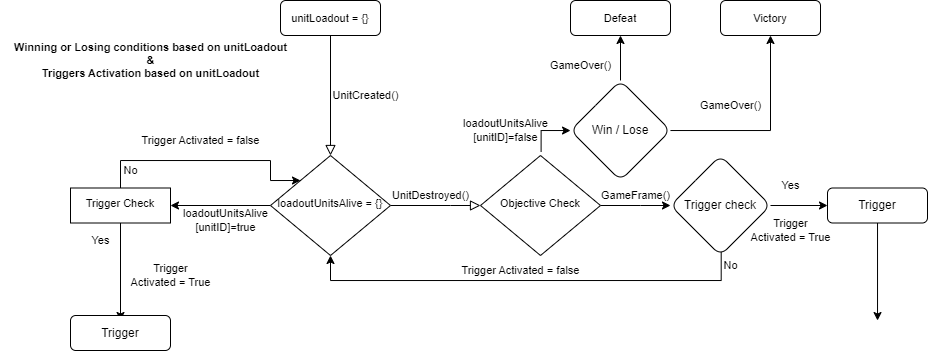

The diagram above was exported from draw.io. Its source (the exported page's mxGraphModel, read from the mxfile embedded in the PNG):
<mxGraphModel dx="1816" dy="553" grid="1" gridSize="10" guides="1" tooltips="1" connect="1" arrows="1" fold="1" page="1" pageScale="1" pageWidth="827" pageHeight="1169" math="0" shadow="0">
  <root>
    <mxCell id="WIyWlLk6GJQsqaUBKTNV-0" />
    <mxCell id="WIyWlLk6GJQsqaUBKTNV-1" parent="WIyWlLk6GJQsqaUBKTNV-0" />
    <mxCell id="WIyWlLk6GJQsqaUBKTNV-2" value="" style="rounded=0;html=1;jettySize=auto;orthogonalLoop=1;fontSize=11;endArrow=block;endFill=0;endSize=8;strokeWidth=1;shadow=0;labelBackgroundColor=none;edgeStyle=orthogonalEdgeStyle;" parent="WIyWlLk6GJQsqaUBKTNV-1" source="WIyWlLk6GJQsqaUBKTNV-3" target="WIyWlLk6GJQsqaUBKTNV-6" edge="1">
      <mxGeometry relative="1" as="geometry" />
    </mxCell>
    <mxCell id="WIyWlLk6GJQsqaUBKTNV-3" value="&lt;font style=&quot;font-size: 11px;&quot;&gt;unitLoadout = {}&lt;/font&gt;" style="rounded=1;whiteSpace=wrap;html=1;fontSize=12;glass=0;strokeWidth=1;shadow=0;" parent="WIyWlLk6GJQsqaUBKTNV-1" vertex="1">
      <mxGeometry x="180" width="100" height="35" as="geometry" />
    </mxCell>
    <mxCell id="WIyWlLk6GJQsqaUBKTNV-5" value="" style="edgeStyle=orthogonalEdgeStyle;rounded=0;html=1;jettySize=auto;orthogonalLoop=1;fontSize=11;endArrow=block;endFill=0;endSize=8;strokeWidth=1;shadow=0;labelBackgroundColor=none;entryX=0;entryY=0.5;entryDx=0;entryDy=0;" parent="WIyWlLk6GJQsqaUBKTNV-1" source="WIyWlLk6GJQsqaUBKTNV-6" edge="1" target="jHHv-_5aEwNe_wwe3a-U-4">
      <mxGeometry x="-1" y="151" relative="1" as="geometry">
        <mxPoint x="-150" y="136" as="offset" />
        <mxPoint x="370" y="195" as="targetPoint" />
        <Array as="points">
          <mxPoint x="350" y="205" />
          <mxPoint x="350" y="205" />
        </Array>
      </mxGeometry>
    </mxCell>
    <mxCell id="jHHv-_5aEwNe_wwe3a-U-17" value="" style="edgeStyle=orthogonalEdgeStyle;rounded=0;orthogonalLoop=1;jettySize=auto;html=1;fontSize=11;" edge="1" parent="WIyWlLk6GJQsqaUBKTNV-1" source="WIyWlLk6GJQsqaUBKTNV-6" target="jHHv-_5aEwNe_wwe3a-U-16">
      <mxGeometry relative="1" as="geometry" />
    </mxCell>
    <mxCell id="WIyWlLk6GJQsqaUBKTNV-6" value="&lt;font style=&quot;font-size: 11px;&quot;&gt;&lt;font style=&quot;&quot;&gt;loadoutUnitsAlive&amp;nbsp;=&lt;/font&gt; {}&lt;/font&gt;" style="rhombus;whiteSpace=wrap;html=1;shadow=0;fontFamily=Helvetica;fontSize=12;align=center;strokeWidth=1;spacing=6;spacingTop=-4;" parent="WIyWlLk6GJQsqaUBKTNV-1" vertex="1">
      <mxGeometry x="170" y="155" width="120" height="100" as="geometry" />
    </mxCell>
    <mxCell id="905zaSd71ORz0HLxFA6k-2" value="" style="edgeStyle=orthogonalEdgeStyle;rounded=0;orthogonalLoop=1;jettySize=auto;html=1;fontFamily=Helvetica;fontSize=12;startArrow=none;exitX=0.505;exitY=-0.039;exitDx=0;exitDy=0;exitPerimeter=0;" parent="WIyWlLk6GJQsqaUBKTNV-1" source="jHHv-_5aEwNe_wwe3a-U-4" target="905zaSd71ORz0HLxFA6k-1" edge="1">
      <mxGeometry relative="1" as="geometry">
        <mxPoint x="430" y="185" as="sourcePoint" />
        <Array as="points">
          <mxPoint x="441" y="130" />
        </Array>
      </mxGeometry>
    </mxCell>
    <mxCell id="905zaSd71ORz0HLxFA6k-4" value="" style="edgeStyle=orthogonalEdgeStyle;rounded=0;orthogonalLoop=1;jettySize=auto;html=1;fontFamily=Helvetica;fontSize=12;exitX=1;exitY=0.5;exitDx=0;exitDy=0;" parent="WIyWlLk6GJQsqaUBKTNV-1" source="jHHv-_5aEwNe_wwe3a-U-4" target="905zaSd71ORz0HLxFA6k-3" edge="1">
      <mxGeometry relative="1" as="geometry">
        <mxPoint x="490" y="235" as="sourcePoint" />
        <Array as="points">
          <mxPoint x="540" y="205" />
          <mxPoint x="540" y="205" />
        </Array>
      </mxGeometry>
    </mxCell>
    <mxCell id="905zaSd71ORz0HLxFA6k-0" value="&lt;font style=&quot;font-size: 11px;&quot;&gt;UnitCreated()&lt;/font&gt;" style="text;html=1;align=center;verticalAlign=middle;resizable=0;points=[];autosize=1;strokeColor=none;fillColor=none;fontSize=12;fontFamily=Helvetica;" parent="WIyWlLk6GJQsqaUBKTNV-1" vertex="1">
      <mxGeometry x="220" y="80" width="90" height="30" as="geometry" />
    </mxCell>
    <mxCell id="jHHv-_5aEwNe_wwe3a-U-8" value="" style="edgeStyle=orthogonalEdgeStyle;rounded=0;orthogonalLoop=1;jettySize=auto;html=1;entryX=0.5;entryY=1;entryDx=0;entryDy=0;" edge="1" parent="WIyWlLk6GJQsqaUBKTNV-1" source="905zaSd71ORz0HLxFA6k-1" target="jHHv-_5aEwNe_wwe3a-U-7">
      <mxGeometry relative="1" as="geometry">
        <mxPoint x="520" y="50" as="targetPoint" />
        <Array as="points" />
      </mxGeometry>
    </mxCell>
    <mxCell id="jHHv-_5aEwNe_wwe3a-U-10" value="" style="edgeStyle=orthogonalEdgeStyle;rounded=0;orthogonalLoop=1;jettySize=auto;html=1;entryX=0.5;entryY=1;entryDx=0;entryDy=0;entryPerimeter=0;" edge="1" parent="WIyWlLk6GJQsqaUBKTNV-1" source="905zaSd71ORz0HLxFA6k-1" target="jHHv-_5aEwNe_wwe3a-U-9">
      <mxGeometry relative="1" as="geometry">
        <mxPoint x="670" y="50" as="targetPoint" />
      </mxGeometry>
    </mxCell>
    <mxCell id="905zaSd71ORz0HLxFA6k-1" value="Win / Lose" style="rhombus;whiteSpace=wrap;html=1;rounded=1;glass=0;strokeWidth=1;shadow=0;fontFamily=Helvetica;fontSize=12;" parent="WIyWlLk6GJQsqaUBKTNV-1" vertex="1">
      <mxGeometry x="470" y="80" width="100" height="100" as="geometry" />
    </mxCell>
    <mxCell id="jHHv-_5aEwNe_wwe3a-U-20" style="edgeStyle=orthogonalEdgeStyle;rounded=0;orthogonalLoop=1;jettySize=auto;html=1;fontSize=11;exitX=0.507;exitY=0.954;exitDx=0;exitDy=0;exitPerimeter=0;entryX=0.5;entryY=1;entryDx=0;entryDy=0;" edge="1" parent="WIyWlLk6GJQsqaUBKTNV-1" source="905zaSd71ORz0HLxFA6k-3" target="WIyWlLk6GJQsqaUBKTNV-6">
      <mxGeometry relative="1" as="geometry">
        <mxPoint x="230" y="280" as="targetPoint" />
        <mxPoint x="560" y="270" as="sourcePoint" />
        <Array as="points">
          <mxPoint x="621" y="280" />
          <mxPoint x="230" y="280" />
        </Array>
      </mxGeometry>
    </mxCell>
    <mxCell id="jHHv-_5aEwNe_wwe3a-U-23" value="" style="edgeStyle=orthogonalEdgeStyle;rounded=0;orthogonalLoop=1;jettySize=auto;html=1;fontSize=11;" edge="1" parent="WIyWlLk6GJQsqaUBKTNV-1" source="905zaSd71ORz0HLxFA6k-3" target="jHHv-_5aEwNe_wwe3a-U-22">
      <mxGeometry relative="1" as="geometry" />
    </mxCell>
    <mxCell id="905zaSd71ORz0HLxFA6k-3" value="Trigger check" style="rhombus;whiteSpace=wrap;html=1;rounded=1;glass=0;strokeWidth=1;shadow=0;rotation=0;" parent="WIyWlLk6GJQsqaUBKTNV-1" vertex="1">
      <mxGeometry x="570" y="155" width="100" height="100" as="geometry" />
    </mxCell>
    <mxCell id="jHHv-_5aEwNe_wwe3a-U-7" value="&lt;font style=&quot;font-size: 11px;&quot;&gt;Defeat&lt;/font&gt;" style="whiteSpace=wrap;html=1;rounded=1;glass=0;strokeWidth=1;shadow=0;rotation=0;" vertex="1" parent="WIyWlLk6GJQsqaUBKTNV-1">
      <mxGeometry x="470" width="100" height="35" as="geometry" />
    </mxCell>
    <mxCell id="jHHv-_5aEwNe_wwe3a-U-9" value="&lt;font style=&quot;font-size: 11px;&quot;&gt;Victory&lt;/font&gt;" style="whiteSpace=wrap;html=1;rounded=1;glass=0;strokeWidth=1;shadow=0;rotation=0;" vertex="1" parent="WIyWlLk6GJQsqaUBKTNV-1">
      <mxGeometry x="620" width="100" height="35" as="geometry" />
    </mxCell>
    <mxCell id="jHHv-_5aEwNe_wwe3a-U-14" value="" style="edgeStyle=orthogonalEdgeStyle;rounded=0;orthogonalLoop=1;jettySize=auto;html=1;fontFamily=Helvetica;fontSize=12;endArrow=none;" edge="1" parent="WIyWlLk6GJQsqaUBKTNV-1" target="jHHv-_5aEwNe_wwe3a-U-4">
      <mxGeometry relative="1" as="geometry">
        <mxPoint x="430" y="185" as="sourcePoint" />
        <mxPoint x="470" y="125" as="targetPoint" />
        <Array as="points">
          <mxPoint x="430" y="215" />
        </Array>
      </mxGeometry>
    </mxCell>
    <mxCell id="jHHv-_5aEwNe_wwe3a-U-4" value="&lt;font style=&quot;border-color: var(--border-color); font-size: 11px;&quot;&gt;Objective Check&lt;br&gt;&lt;/font&gt;" style="rhombus;whiteSpace=wrap;html=1;shadow=0;fontFamily=Helvetica;fontSize=12;align=center;strokeWidth=1;spacing=6;spacingTop=-4;rotation=0;" vertex="1" parent="WIyWlLk6GJQsqaUBKTNV-1">
      <mxGeometry x="380" y="155" width="120" height="100" as="geometry" />
    </mxCell>
    <mxCell id="jHHv-_5aEwNe_wwe3a-U-15" value="No" style="text;html=1;align=center;verticalAlign=middle;resizable=0;points=[];autosize=1;strokeColor=none;fillColor=none;fontSize=11;" vertex="1" parent="WIyWlLk6GJQsqaUBKTNV-1">
      <mxGeometry x="610" y="250" width="40" height="30" as="geometry" />
    </mxCell>
    <mxCell id="jHHv-_5aEwNe_wwe3a-U-26" style="edgeStyle=orthogonalEdgeStyle;rounded=0;orthogonalLoop=1;jettySize=auto;html=1;fontSize=11;entryX=0;entryY=0;entryDx=0;entryDy=0;" edge="1" parent="WIyWlLk6GJQsqaUBKTNV-1" source="jHHv-_5aEwNe_wwe3a-U-16" target="WIyWlLk6GJQsqaUBKTNV-6">
      <mxGeometry relative="1" as="geometry">
        <mxPoint x="170" y="150" as="targetPoint" />
        <Array as="points">
          <mxPoint x="20" y="160" />
          <mxPoint x="170" y="160" />
          <mxPoint x="170" y="180" />
        </Array>
      </mxGeometry>
    </mxCell>
    <mxCell id="jHHv-_5aEwNe_wwe3a-U-28" style="edgeStyle=orthogonalEdgeStyle;rounded=0;orthogonalLoop=1;jettySize=auto;html=1;fontSize=11;" edge="1" parent="WIyWlLk6GJQsqaUBKTNV-1" source="jHHv-_5aEwNe_wwe3a-U-16">
      <mxGeometry relative="1" as="geometry">
        <mxPoint x="20" y="320" as="targetPoint" />
      </mxGeometry>
    </mxCell>
    <mxCell id="jHHv-_5aEwNe_wwe3a-U-16" value="Trigger Check" style="whiteSpace=wrap;html=1;shadow=0;strokeWidth=1;spacing=6;spacingTop=-4;fontSize=11;rotation=0;" vertex="1" parent="WIyWlLk6GJQsqaUBKTNV-1">
      <mxGeometry x="-30" y="187.5" width="100" height="35" as="geometry" />
    </mxCell>
    <mxCell id="jHHv-_5aEwNe_wwe3a-U-21" value="Trigger Activated = false" style="text;html=1;align=center;verticalAlign=middle;resizable=0;points=[];autosize=1;strokeColor=none;fillColor=none;fontSize=11;" vertex="1" parent="WIyWlLk6GJQsqaUBKTNV-1">
      <mxGeometry x="350" y="255" width="140" height="30" as="geometry" />
    </mxCell>
    <mxCell id="jHHv-_5aEwNe_wwe3a-U-25" style="edgeStyle=orthogonalEdgeStyle;rounded=0;orthogonalLoop=1;jettySize=auto;html=1;fontSize=11;" edge="1" parent="WIyWlLk6GJQsqaUBKTNV-1" source="jHHv-_5aEwNe_wwe3a-U-22">
      <mxGeometry relative="1" as="geometry">
        <mxPoint x="777" y="320" as="targetPoint" />
        <Array as="points">
          <mxPoint x="777" y="320" />
        </Array>
      </mxGeometry>
    </mxCell>
    <mxCell id="jHHv-_5aEwNe_wwe3a-U-22" value="Trigger" style="whiteSpace=wrap;html=1;rounded=1;glass=0;strokeWidth=1;shadow=0;rotation=0;" vertex="1" parent="WIyWlLk6GJQsqaUBKTNV-1">
      <mxGeometry x="727" y="187.5" width="100" height="35" as="geometry" />
    </mxCell>
    <mxCell id="jHHv-_5aEwNe_wwe3a-U-24" value="Yes" style="text;html=1;align=center;verticalAlign=middle;resizable=0;points=[];autosize=1;strokeColor=none;fillColor=none;fontSize=11;" vertex="1" parent="WIyWlLk6GJQsqaUBKTNV-1">
      <mxGeometry x="670" y="170" width="40" height="30" as="geometry" />
    </mxCell>
    <mxCell id="jHHv-_5aEwNe_wwe3a-U-29" value="UnitDestroyed()" style="text;html=1;align=center;verticalAlign=middle;resizable=0;points=[];autosize=1;strokeColor=none;fillColor=none;fontSize=11;" vertex="1" parent="WIyWlLk6GJQsqaUBKTNV-1">
      <mxGeometry x="280" y="180" width="100" height="30" as="geometry" />
    </mxCell>
    <mxCell id="jHHv-_5aEwNe_wwe3a-U-30" value="GameOver()" style="text;html=1;align=center;verticalAlign=middle;resizable=0;points=[];autosize=1;strokeColor=none;fillColor=none;fontSize=11;" vertex="1" parent="WIyWlLk6GJQsqaUBKTNV-1">
      <mxGeometry x="440" y="50" width="80" height="30" as="geometry" />
    </mxCell>
    <mxCell id="jHHv-_5aEwNe_wwe3a-U-31" value="GameOver()" style="text;html=1;align=center;verticalAlign=middle;resizable=0;points=[];autosize=1;strokeColor=none;fillColor=none;fontSize=11;" vertex="1" parent="WIyWlLk6GJQsqaUBKTNV-1">
      <mxGeometry x="590" y="90" width="80" height="30" as="geometry" />
    </mxCell>
    <mxCell id="jHHv-_5aEwNe_wwe3a-U-32" value="loadoutUnitsAlive&lt;br style=&quot;border-color: var(--border-color);&quot;&gt;&lt;span style=&quot;&quot;&gt;[unitID]=true&lt;/span&gt;" style="text;html=1;align=center;verticalAlign=middle;resizable=0;points=[];autosize=1;strokeColor=none;fillColor=none;fontSize=11;" vertex="1" parent="WIyWlLk6GJQsqaUBKTNV-1">
      <mxGeometry x="70" y="200" width="110" height="40" as="geometry" />
    </mxCell>
    <mxCell id="jHHv-_5aEwNe_wwe3a-U-33" value="loadoutUnitsAlive&lt;br style=&quot;border-color: var(--border-color);&quot;&gt;&lt;span style=&quot;&quot;&gt;[unitID]=false&lt;/span&gt;" style="text;html=1;align=center;verticalAlign=middle;resizable=0;points=[];autosize=1;strokeColor=none;fillColor=none;fontSize=11;" vertex="1" parent="WIyWlLk6GJQsqaUBKTNV-1">
      <mxGeometry x="350" y="110" width="110" height="40" as="geometry" />
    </mxCell>
    <mxCell id="jHHv-_5aEwNe_wwe3a-U-35" value="GameFrame()" style="text;html=1;align=center;verticalAlign=middle;resizable=0;points=[];autosize=1;strokeColor=none;fillColor=none;fontSize=11;" vertex="1" parent="WIyWlLk6GJQsqaUBKTNV-1">
      <mxGeometry x="490" y="180" width="90" height="30" as="geometry" />
    </mxCell>
    <mxCell id="jHHv-_5aEwNe_wwe3a-U-36" value="Trigger &lt;br&gt;Activated = True" style="text;html=1;align=center;verticalAlign=middle;resizable=0;points=[];autosize=1;strokeColor=none;fillColor=none;fontSize=11;" vertex="1" parent="WIyWlLk6GJQsqaUBKTNV-1">
      <mxGeometry x="640" y="210" width="100" height="40" as="geometry" />
    </mxCell>
    <mxCell id="jHHv-_5aEwNe_wwe3a-U-38" value="Trigger Activated = false" style="text;html=1;align=center;verticalAlign=middle;resizable=0;points=[];autosize=1;strokeColor=none;fillColor=none;fontSize=11;" vertex="1" parent="WIyWlLk6GJQsqaUBKTNV-1">
      <mxGeometry x="30" y="125" width="140" height="30" as="geometry" />
    </mxCell>
    <mxCell id="jHHv-_5aEwNe_wwe3a-U-39" value="Trigger &lt;br&gt;Activated = True" style="text;html=1;align=center;verticalAlign=middle;resizable=0;points=[];autosize=1;strokeColor=none;fillColor=none;fontSize=11;" vertex="1" parent="WIyWlLk6GJQsqaUBKTNV-1">
      <mxGeometry x="20" y="255" width="100" height="40" as="geometry" />
    </mxCell>
    <mxCell id="jHHv-_5aEwNe_wwe3a-U-40" value="Yes" style="text;html=1;align=center;verticalAlign=middle;resizable=0;points=[];autosize=1;strokeColor=none;fillColor=none;fontSize=11;" vertex="1" parent="WIyWlLk6GJQsqaUBKTNV-1">
      <mxGeometry x="-20" y="225" width="40" height="30" as="geometry" />
    </mxCell>
    <mxCell id="jHHv-_5aEwNe_wwe3a-U-41" value="No" style="text;html=1;align=center;verticalAlign=middle;resizable=0;points=[];autosize=1;strokeColor=none;fillColor=none;fontSize=11;" vertex="1" parent="WIyWlLk6GJQsqaUBKTNV-1">
      <mxGeometry x="10" y="155" width="40" height="30" as="geometry" />
    </mxCell>
    <mxCell id="jHHv-_5aEwNe_wwe3a-U-42" value="Trigger" style="whiteSpace=wrap;html=1;rounded=1;glass=0;strokeWidth=1;shadow=0;rotation=0;" vertex="1" parent="WIyWlLk6GJQsqaUBKTNV-1">
      <mxGeometry x="-30" y="315" width="100" height="35" as="geometry" />
    </mxCell>
    <mxCell id="jHHv-_5aEwNe_wwe3a-U-43" value="&lt;font style=&quot;font-size: 11px;&quot;&gt;&lt;b style=&quot;&quot;&gt;Winning or Losing conditions based on unitLoadout&lt;br&gt;&amp;amp;&lt;br&gt;Triggers Activation based on unitLoadout&lt;/b&gt;&lt;/font&gt;" style="text;html=1;align=center;verticalAlign=middle;resizable=0;points=[];autosize=1;strokeColor=none;fillColor=none;fontSize=11;" vertex="1" parent="WIyWlLk6GJQsqaUBKTNV-1">
      <mxGeometry x="-100" y="35" width="300" height="50" as="geometry" />
    </mxCell>
  </root>
</mxGraphModel>